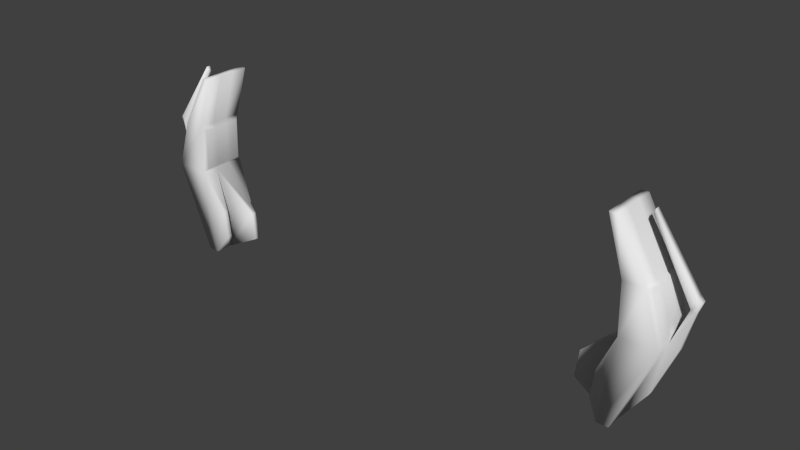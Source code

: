 # Source: hex_rotateys.blend  (saved by Blender 2.69.0; exported with 4.5.12 LTS)
import bpy
from mathutils import Matrix  # noqa: F401  (used for matrix-valued properties, if any)

bpy.ops.wm.read_factory_settings(use_empty=True)
scene = bpy.context.scene
scene.name = 'Scene'

# ---- collections
col_collection_1 = bpy.data.collections.new('Collection 1'); scene.collection.children.link(col_collection_1)

# ---- world
world_world = bpy.data.worlds.new('World'); scene.world = world_world
world_world.color = (0.05088, 0.05088, 0.05088)
world_world.use_sun_shadow = False
world_world.sun_shadow_jitter_overblur = 0.0
world_world.cycles.sampling_method = 'MANUAL'
world_world.cycles.sample_map_resolution = 256

# ---- meshes
me_cube = bpy.data.meshes.new('Cube')
me_cube.from_pydata([(9.852, 1.0, -3.542), (9.852, -1.0, -3.542), (9.381, -1.0, -3.542), (9.381, 1.0, -3.542), (11.29, 1.0, 0.04282), (11.29, -1.0, 0.04282), (9.843, -1.0, 0.04282), (9.843, 1.0, 0.04282), (10.64, 1.0, 2.1), (10.64, -1.0, 2.1), (9.785, -1.0, 2.1), (9.785, 1.0, 2.1), (9.413, 1.0, 4.289), (9.413, -1.0, 4.289), (9.115, -1.0, 4.289), (9.115, 1.0, 4.289), (9.742, 0.8278, 0.2035), (9.742, -0.8278, 0.2035), (9.695, -0.8278, 1.906), (9.695, 0.8278, 1.906), (11.31, -0.8278, 0.3654), (11.31, 0.8278, 0.3654), (10.77, 0.8278, 2.068), (10.77, -0.8278, 2.068), (11.29, 0.3333, 0.04282), (11.29, -0.3333, 0.04282), (9.852, -0.3333, -3.542), (9.852, 0.3333, -3.542), (9.843, -0.3333, 0.04282), (9.843, 0.3333, 0.04282), (9.381, 0.3333, -3.542), (9.381, -0.3333, -3.542), (10.64, 0.3333, 2.1), (10.64, -0.3333, 2.1), (9.785, -0.3333, 2.1), (9.785, 0.3333, 2.1), (9.413, 0.3333, 4.289), (9.413, -0.3333, 4.289), (9.115, -0.3333, 4.289), (9.115, 0.3333, 4.289), (9.742, -0.2759, 0.2035), (9.742, 0.2759, 0.2035), (9.695, 0.2759, 1.906), (9.695, -0.2759, 1.906), (11.31, 0.2759, 0.3654), (11.31, -0.2759, 0.3654), (10.77, -0.2759, 2.068), (10.77, 0.2759, 2.068), (11.59, 0.1891, -0.196), (11.59, -0.1891, -0.196), (10.78, -0.1891, -2.23), (10.78, 0.1891, -2.23), (11.8, 0.188, 1.424), (11.8, -0.188, 1.424), (11.97, 0.1067, 1.289), (11.97, -0.1067, 1.289), (11.93, 0.188, 1.851), (11.93, -0.188, 1.851), (12.11, 0.1067, 1.716), (12.11, -0.1067, 1.716), (10.15, 0.08565, 4.182), (10.15, -0.08565, 4.182), (10.22, 0.08565, 4.376), (10.22, -0.08565, 4.376), (9.065, 0.5611, -1.674), (9.065, 0.7722, -1.674), (8.919, 0.7722, -2.808), (8.919, 0.5611, -2.808), (9.065, -0.7722, -1.674), (9.065, -0.5611, -1.674), (8.919, -0.5611, -2.808), (8.919, -0.7722, -2.808), (8.053, -0.1055, -1.674), (8.053, 0.1055, -1.674), (7.906, 0.1055, -2.808), (7.906, -0.1055, -2.808), (-9.852, -1.0, -3.542), (-9.852, 1.0, -3.542), (-9.381, 1.0, -3.542), (-9.381, -1.0, -3.542), (-11.29, -1.0, 0.04282), (-11.29, 1.0, 0.04282), (-9.843, 1.0, 0.04282), (-9.843, -1.0, 0.04282), (-10.64, -1.0, 2.1), (-10.64, 1.0, 2.1), (-9.785, 1.0, 2.1), (-9.785, -1.0, 2.1), (-9.413, -1.0, 4.289), (-9.413, 1.0, 4.289), (-9.115, 1.0, 4.289), (-9.115, -1.0, 4.289), (-9.742, -0.8278, 0.2035), (-9.742, 0.8278, 0.2035), (-9.695, 0.8278, 1.906), (-9.695, -0.8278, 1.906), (-11.31, 0.8278, 0.3654), (-11.31, -0.8278, 0.3654), (-10.77, -0.8278, 2.068), (-10.77, 0.8278, 2.068), (-11.29, -0.3333, 0.04282), (-11.29, 0.3333, 0.04282), (-9.852, 0.3333, -3.542), (-9.852, -0.3333, -3.542), (-9.843, 0.3333, 0.04282), (-9.843, -0.3333, 0.04282), (-9.381, -0.3333, -3.542), (-9.381, 0.3333, -3.542), (-10.64, -0.3333, 2.1), (-10.64, 0.3333, 2.1), (-9.785, 0.3333, 2.1), (-9.785, -0.3333, 2.1), (-9.413, -0.3333, 4.289), (-9.413, 0.3333, 4.289), (-9.115, 0.3333, 4.289), (-9.115, -0.3333, 4.289), (-9.742, 0.2759, 0.2035), (-9.742, -0.2759, 0.2035), (-9.695, -0.2759, 1.906), (-9.695, 0.2759, 1.906), (-11.31, -0.2759, 0.3654), (-11.31, 0.2759, 0.3654), (-10.77, 0.2759, 2.068), (-10.77, -0.2759, 2.068), (-11.59, -0.1891, -0.196), (-11.59, 0.1891, -0.196), (-10.78, 0.1891, -2.23), (-10.78, -0.1891, -2.23), (-11.8, -0.188, 1.424), (-11.8, 0.188, 1.424), (-11.97, -0.1067, 1.289), (-11.97, 0.1067, 1.289), (-11.93, -0.188, 1.851), (-11.93, 0.188, 1.851), (-12.11, -0.1067, 1.716), (-12.11, 0.1067, 1.716), (-10.15, -0.08565, 4.182), (-10.15, 0.08565, 4.182), (-10.22, -0.08565, 4.376), (-10.22, 0.08565, 4.376), (-9.065, -0.5611, -1.674), (-9.065, -0.7722, -1.674), (-8.919, -0.7722, -2.808), (-8.919, -0.5611, -2.808), (-9.065, 0.7722, -1.674), (-9.065, 0.5611, -1.674), (-8.919, 0.5611, -2.808), (-8.919, 0.7722, -2.808), (-8.053, 0.1055, -1.674), (-8.053, -0.1055, -1.674), (-7.906, -0.1055, -2.808), (-7.906, 0.1055, -2.808)], [], [(25, 5, 1, 26), (5, 6, 2, 1), (7, 4, 0, 3), (26, 1, 2, 31), (4, 7, 11, 8), (8, 11, 15, 12), (25, 26, 50, 49), (6, 5, 9, 10), (4, 24, 27, 0), (38, 14, 13, 37), (34, 10, 14, 38), (10, 9, 13, 14), (32, 8, 12, 36), (40, 17, 18, 43), (29, 41, 16, 7), (10, 18, 17, 6), (34, 43, 18, 10), (7, 16, 19, 11), (44, 21, 22, 47), (25, 45, 20, 5), (8, 22, 21, 4), (32, 47, 22, 8), (5, 20, 23, 9), (0, 27, 30, 3), (27, 26, 31, 30), (15, 39, 36, 12), (39, 38, 37, 36), (11, 35, 39, 15), (35, 34, 38, 39), (9, 33, 37, 13), (33, 32, 36, 37), (16, 41, 42, 19), (41, 40, 43, 42), (6, 17, 40, 28), (28, 40, 41, 29), (11, 19, 42, 35), (35, 42, 43, 34), (20, 45, 46, 23), (45, 44, 47, 46), (4, 21, 44, 24), (24, 44, 45, 25), (9, 23, 46, 33), (33, 46, 47, 32), (48, 49, 50, 51), (27, 24, 48, 51), (26, 27, 51, 50), (48, 24, 52, 54), (54, 52, 56, 58), (25, 49, 55, 53), (49, 48, 54, 55), (24, 25, 53, 52), (56, 57, 59, 58), (53, 55, 59, 57), (55, 54, 58, 59), (53, 57, 63, 61), (60, 61, 63, 62), (56, 52, 60, 62), (57, 56, 62, 63), (52, 53, 61, 60), (64, 65, 66, 67), (7, 65, 64, 29), (3, 66, 65, 7), (30, 67, 66, 3), (29, 64, 67, 30), (68, 69, 70, 71), (28, 69, 68, 6), (31, 70, 69, 28), (2, 71, 70, 31), (6, 68, 71, 2), (72, 73, 74, 75), (29, 73, 72, 28), (30, 74, 73, 29), (31, 75, 74, 30), (28, 72, 75, 31), (101, 81, 77, 102), (81, 82, 78, 77), (83, 80, 76, 79), (102, 77, 78, 107), (80, 83, 87, 84), (84, 87, 91, 88), (101, 102, 126, 125), (82, 81, 85, 86), (80, 100, 103, 76), (114, 90, 89, 113), (110, 86, 90, 114), (86, 85, 89, 90), (108, 84, 88, 112), (116, 93, 94, 119), (105, 117, 92, 83), (86, 94, 93, 82), (110, 119, 94, 86), (83, 92, 95, 87), (120, 97, 98, 123), (101, 121, 96, 81), (84, 98, 97, 80), (108, 123, 98, 84), (81, 96, 99, 85), (76, 103, 106, 79), (103, 102, 107, 106), (91, 115, 112, 88), (115, 114, 113, 112), (87, 111, 115, 91), (111, 110, 114, 115), (85, 109, 113, 89), (109, 108, 112, 113), (92, 117, 118, 95), (117, 116, 119, 118), (82, 93, 116, 104), (104, 116, 117, 105), (87, 95, 118, 111), (111, 118, 119, 110), (96, 121, 122, 99), (121, 120, 123, 122), (80, 97, 120, 100), (100, 120, 121, 101), (85, 99, 122, 109), (109, 122, 123, 108), (124, 125, 126, 127), (103, 100, 124, 127), (102, 103, 127, 126), (124, 100, 128, 130), (130, 128, 132, 134), (101, 125, 131, 129), (125, 124, 130, 131), (100, 101, 129, 128), (132, 133, 135, 134), (129, 131, 135, 133), (131, 130, 134, 135), (129, 133, 139, 137), (136, 137, 139, 138), (132, 128, 136, 138), (133, 132, 138, 139), (128, 129, 137, 136), (140, 141, 142, 143), (83, 141, 140, 105), (79, 142, 141, 83), (106, 143, 142, 79), (105, 140, 143, 106), (144, 145, 146, 147), (104, 145, 144, 82), (107, 146, 145, 104), (78, 147, 146, 107), (82, 144, 147, 78), (148, 149, 150, 151), (105, 149, 148, 104), (106, 150, 149, 105), (107, 151, 150, 106), (104, 148, 151, 107)])
me_cube.polygons.foreach_set('use_smooth', [True] * 148)
me_cube.use_remesh_preserve_volume = False
me_cube.use_remesh_preserve_attributes = False
me_cube.use_mirror_vertex_groups = False
me_cube.update()

# ---- objects
ob_cube = bpy.data.objects.new('Cube', me_cube)

# ---- transforms, parenting, visibility, modifiers, constraints
ob_cube.location = (0.0, 0.0, 0.0)
ob_cube.lineart.crease_threshold = 0.0

# ---- collection membership
col_collection_1.objects.link(ob_cube)

# ---- scene / render settings (as saved in the file)
scene.frame_start = 1; scene.frame_end = 250; scene.frame_set(1)
scene.render.engine = 'BLENDER_EEVEE_NEXT'
scene.render.image_settings.compression = 90
scene.render.resolution_percentage = 50
scene.render.dither_intensity = 0.0
scene.cycles.use_denoising = False
scene.cycles.samples = 10
scene.cycles.sampling_pattern = 'TABULATED_SOBOL'
scene.cycles.light_sampling_threshold = 0.0
scene.cycles.use_adaptive_sampling = False
scene.cycles.use_light_tree = False
scene.cycles.blur_glossy = 0.0
scene.cycles.volume_bounces = 1
scene.cycles.pixel_filter_type = 'GAUSSIAN'
scene.cycles.sample_clamp_indirect = 0.0
scene.view_settings.view_transform = 'Standard'
bpy.context.view_layer.update()

# ---- added for rendering (the .blend has no active camera and no usable light): camera, sun
cam_auto = bpy.data.cameras.new('AutoCamera')
cam_auto.lens = 50.0
cam_auto.sensor_width = 36.0
cam_auto.clip_end = 1000.0
ob_auto_camera = bpy.data.objects.new('AutoCamera', cam_auto)
scene.collection.objects.link(ob_auto_camera)
ob_auto_camera.location = (23.6435, -28.3722, 19.3323)
ob_auto_camera.rotation_euler = (1.09748, -7.21219e-08, 0.694738)
scene.camera = ob_auto_camera
light_auto_sun = bpy.data.lights.new('AutoSun', 'SUN')
light_auto_sun.energy = 3.0
light_auto_sun.angle = 0.0523599
ob_auto_sun = bpy.data.objects.new('AutoSun', light_auto_sun)
scene.collection.objects.link(ob_auto_sun)
ob_auto_sun.rotation_euler = (0.872665, 0.174533, 0.523599)
bpy.context.view_layer.update()
